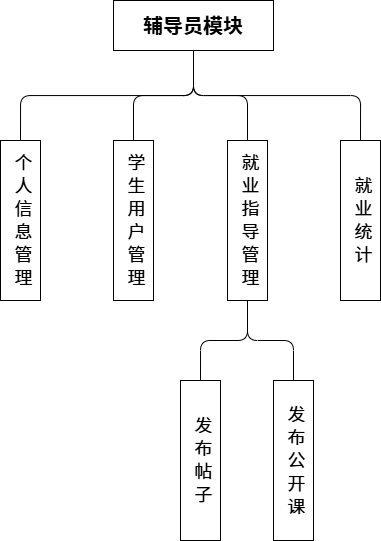

The diagram above was exported from draw.io. Its source (the exported page's mxGraphModel, read from the mxfile embedded in the PNG):
<mxGraphModel dx="1929" dy="712" grid="1" gridSize="10" guides="1" tooltips="1" connect="1" arrows="1" fold="1" page="1" pageScale="1" pageWidth="4681" pageHeight="3300" math="0" shadow="0">
  <root>
    <mxCell id="0" />
    <mxCell id="1" parent="0" />
    <mxCell id="m_admin" parent="1" style="rounded=0;whiteSpace=wrap;html=1;fillColor=#ffffff;strokeColor=#000000;fontStyle=1;fontSize=20;verticalAlign=middle;" value="辅导员模块" vertex="1">
      <mxGeometry height="50" width="160" x="1103" y="1260" as="geometry" />
    </mxCell>
    <mxCell id="9AzxFui9R-MGTKWOe-Xn-23" parent="1" style="rounded=0;whiteSpace=wrap;html=1;textDirection=vertical-rl;fontFamily=Helvetica;spacing=2;fontSize=18;" value="&lt;font&gt;个 人 信 息 管 理&lt;/font&gt;" vertex="1">
      <mxGeometry height="160" width="40" x="990" y="1400" as="geometry" />
    </mxCell>
    <mxCell id="9AzxFui9R-MGTKWOe-Xn-24" parent="1" style="rounded=0;whiteSpace=wrap;html=1;textDirection=vertical-rl;fontFamily=Helvetica;spacing=2;fontSize=18;" value="&lt;font&gt;学 生 用 户 管 理&lt;/font&gt;" vertex="1">
      <mxGeometry height="160" width="40" x="1103" y="1400" as="geometry" />
    </mxCell>
    <mxCell id="9AzxFui9R-MGTKWOe-Xn-25" parent="1" style="rounded=0;whiteSpace=wrap;html=1;textDirection=vertical-rl;fontFamily=Helvetica;spacing=2;fontSize=18;" value="&lt;font&gt;就 业 指 导 管 理&lt;/font&gt;" vertex="1">
      <mxGeometry height="160" width="40" x="1217" y="1400" as="geometry" />
    </mxCell>
    <mxCell id="9AzxFui9R-MGTKWOe-Xn-27" parent="1" style="rounded=0;whiteSpace=wrap;html=1;textDirection=vertical-rl;fontFamily=Helvetica;spacing=2;fontSize=18;" value="&lt;font&gt;就 业 统 计&lt;/font&gt;" vertex="1">
      <mxGeometry height="160" width="40" x="1330" y="1400" as="geometry" />
    </mxCell>
    <mxCell id="9AzxFui9R-MGTKWOe-Xn-28" parent="1" style="rounded=0;whiteSpace=wrap;html=1;textDirection=vertical-rl;fontFamily=Helvetica;spacing=2;fontSize=18;" value="发 布 帖 子" vertex="1">
      <mxGeometry height="160" width="40" x="1170" y="1640" as="geometry" />
    </mxCell>
    <mxCell id="9AzxFui9R-MGTKWOe-Xn-29" parent="1" style="rounded=0;whiteSpace=wrap;html=1;textDirection=vertical-rl;fontFamily=Helvetica;spacing=2;fontSize=18;" value="发 布 公 开 课" vertex="1">
      <mxGeometry height="160" width="40" x="1263" y="1640" as="geometry" />
    </mxCell>
    <mxCell id="9AzxFui9R-MGTKWOe-Xn-30" edge="1" parent="1" source="9AzxFui9R-MGTKWOe-Xn-23" style="endArrow=none;html=1;rounded=1;entryX=0.5;entryY=1;entryDx=0;entryDy=0;exitX=0.5;exitY=0;exitDx=0;exitDy=0;edgeStyle=orthogonalEdgeStyle;curved=0;" target="m_admin" value="">
      <mxGeometry height="50" relative="1" width="50" as="geometry">
        <mxPoint x="1080" y="1620" as="sourcePoint" />
        <mxPoint x="1130" y="1570" as="targetPoint" />
      </mxGeometry>
    </mxCell>
    <mxCell id="9AzxFui9R-MGTKWOe-Xn-31" edge="1" parent="1" source="9AzxFui9R-MGTKWOe-Xn-24" style="endArrow=none;html=1;rounded=1;entryX=0.5;entryY=1;entryDx=0;entryDy=0;exitX=0.5;exitY=0;exitDx=0;exitDy=0;edgeStyle=orthogonalEdgeStyle;curved=0;" target="m_admin" value="">
      <mxGeometry height="50" relative="1" width="50" as="geometry">
        <mxPoint x="1020" y="1410" as="sourcePoint" />
        <mxPoint x="1193" y="1320" as="targetPoint" />
      </mxGeometry>
    </mxCell>
    <mxCell id="9AzxFui9R-MGTKWOe-Xn-32" edge="1" parent="1" source="9AzxFui9R-MGTKWOe-Xn-25" style="endArrow=none;html=1;rounded=1;entryX=0.5;entryY=1;entryDx=0;entryDy=0;exitX=0.5;exitY=0;exitDx=0;exitDy=0;edgeStyle=orthogonalEdgeStyle;curved=0;" target="m_admin" value="">
      <mxGeometry height="50" relative="1" width="50" as="geometry">
        <mxPoint x="1133" y="1410" as="sourcePoint" />
        <mxPoint x="1193" y="1320" as="targetPoint" />
      </mxGeometry>
    </mxCell>
    <mxCell id="9AzxFui9R-MGTKWOe-Xn-33" edge="1" parent="1" source="9AzxFui9R-MGTKWOe-Xn-27" style="endArrow=none;html=1;rounded=1;entryX=0.5;entryY=1;entryDx=0;entryDy=0;exitX=0.5;exitY=0;exitDx=0;exitDy=0;edgeStyle=orthogonalEdgeStyle;curved=0;" target="m_admin" value="">
      <mxGeometry height="50" relative="1" width="50" as="geometry">
        <mxPoint x="1247" y="1410" as="sourcePoint" />
        <mxPoint x="1193" y="1320" as="targetPoint" />
      </mxGeometry>
    </mxCell>
    <mxCell id="9AzxFui9R-MGTKWOe-Xn-34" edge="1" parent="1" source="9AzxFui9R-MGTKWOe-Xn-28" style="endArrow=none;html=1;rounded=1;entryX=0.5;entryY=1;entryDx=0;entryDy=0;exitX=0.5;exitY=0;exitDx=0;exitDy=0;edgeStyle=orthogonalEdgeStyle;curved=0;" target="9AzxFui9R-MGTKWOe-Xn-25" value="">
      <mxGeometry height="50" relative="1" width="50" as="geometry">
        <mxPoint x="1360" y="1410" as="sourcePoint" />
        <mxPoint x="1193" y="1320" as="targetPoint" />
      </mxGeometry>
    </mxCell>
    <mxCell id="9AzxFui9R-MGTKWOe-Xn-35" edge="1" parent="1" source="9AzxFui9R-MGTKWOe-Xn-29" style="endArrow=none;html=1;rounded=1;entryX=0.5;entryY=1;entryDx=0;entryDy=0;exitX=0.5;exitY=0;exitDx=0;exitDy=0;edgeStyle=orthogonalEdgeStyle;curved=0;" target="9AzxFui9R-MGTKWOe-Xn-25" value="">
      <mxGeometry height="50" relative="1" width="50" as="geometry">
        <mxPoint x="1200" y="1650" as="sourcePoint" />
        <mxPoint x="1247" y="1570" as="targetPoint" />
      </mxGeometry>
    </mxCell>
  </root>
</mxGraphModel>